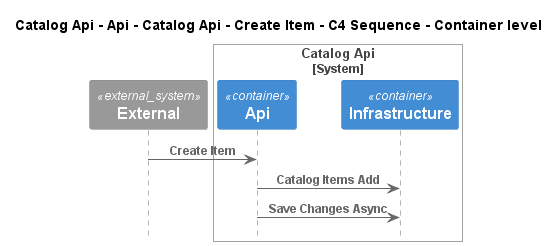

The diagram above was rendered by PlantUML. Its source (embedded in the PNG):
@startuml
!pragma layout smetana
!include ..\..\..\..\..\..\..\..\.c4s\C4_Sequence.puml

title Catalog Api - Api - Catalog Api - Create Item - C4 Sequence - Container level

System_Ext(C4InterFlow.SoftwareSystems.ExternalSystem, "External", "")

System_Boundary(dotnet.eShop.Architecture.SoftwareSystems.CatalogApi, "Catalog Api")
    Container(dotnet.eShop.Architecture.SoftwareSystems.CatalogApi.Containers.Api, "Api", "", "")
    Container(dotnet.eShop.Architecture.SoftwareSystems.CatalogApi.Containers.Infrastructure, "Infrastructure", "", "")
Boundary_End()

Rel(C4InterFlow.SoftwareSystems.ExternalSystem, dotnet.eShop.Architecture.SoftwareSystems.CatalogApi.Containers.Api, "Create Item")
Rel(dotnet.eShop.Architecture.SoftwareSystems.CatalogApi.Containers.Api, dotnet.eShop.Architecture.SoftwareSystems.CatalogApi.Containers.Infrastructure, "Catalog Items Add")
Rel(dotnet.eShop.Architecture.SoftwareSystems.CatalogApi.Containers.Api, dotnet.eShop.Architecture.SoftwareSystems.CatalogApi.Containers.Infrastructure, "Save Changes Async")


@enduml